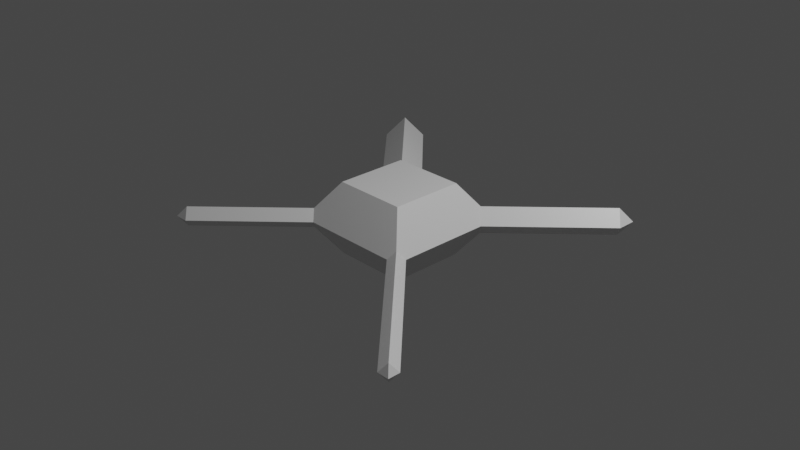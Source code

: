 # Source: ragdoll_test.blend  (saved by Blender 2.93.21; exported with 4.5.12 LTS)
import bpy
from mathutils import Matrix  # noqa: F401  (used for matrix-valued properties, if any)

bpy.ops.wm.read_factory_settings(use_empty=True)
scene = bpy.context.scene
scene.name = 'Scene'

# ---- collections
col_collection = bpy.data.collections.new('Collection'); scene.collection.children.link(col_collection)

# ---- materials (node trees are filled in below, after node groups)
mat_material = bpy.data.materials.new('Material')
mat_material.alpha_threshold = 0.0
mat_material.use_transparent_shadow = False
mat_material.line_color = (0.0, 0.0, 0.0, 1.0)

# ---- material node trees
mat_material.use_nodes = True; mat_material.node_tree.nodes.clear()
_N = mat_material.node_tree.nodes; _L = mat_material.node_tree.links
n0 = _N.new('ShaderNodeOutputMaterial'); n0.name = 'Material Output'; n0.location = (300, 300)
n1 = _N.new('ShaderNodeBsdfPrincipled'); n1.name = 'Principled BSDF'; n1.location = (10, 300)
n1.distribution = 'GGX'
n1.subsurface_method = 'BURLEY'
n1.inputs[2].default_value = 0.4
n1.inputs[3].default_value = 1.45
n1.inputs[27].default_value = (0.0, 0.0, 0.0, 1.0)
n1.inputs[28].default_value = 1.0
_L.new(n1.outputs[0], n0.inputs[0])
n0.is_active_output = True

# ---- world
world_world = bpy.data.worlds.new('World'); scene.world = world_world
world_world.use_nodes = True; world_world.node_tree.nodes.clear()
_N = world_world.node_tree.nodes; _L = world_world.node_tree.links
n0 = _N.new('ShaderNodeOutputWorld'); n0.name = 'World Output'; n0.location = (300, 300)
n1 = _N.new('ShaderNodeBackground'); n1.name = 'Background'; n1.location = (10, 300)
n1.inputs[0].default_value = (0.05088, 0.05088, 0.05088, 1.0)
_L.new(n1.outputs[0], n0.inputs[0])
n0.is_active_output = True
world_world.color = (0.05088, 0.05088, 0.05088)
world_world.use_sun_shadow = False
world_world.sun_shadow_jitter_overblur = 0.0

# ---- cameras
cam_camera = bpy.data.cameras.new('Camera')
cam_camera.clip_end = 100.0
cam_camera.ortho_scale = 7.314

# ---- lights
light_light = bpy.data.lights.new('Light', 'POINT')
light_light.transmission_factor = 0.0
light_light.energy = 1000.0
light_light.shadow_soft_size = 0.1
light_light.shadow_maximum_resolution = 0.006
light_light.use_absolute_resolution = True

# ---- meshes
me_cube = bpy.data.meshes.new('Cube')
me_cube.from_pydata([(0.402, 0.402, 0.402), (0.402, 0.402, -0.402), (0.402, -0.402, 0.402), (0.402, -0.402, -0.402), (-0.402, 0.402, 0.402), (-0.402, 0.402, -0.402), (-0.402, -0.402, 0.402), (-0.402, -0.402, -0.402), (-1.772, 1.772, 3.962e-08), (-0.9143, -0.9143, -0.1077), (1.667, 1.667, 3.581e-08), (-1.6, -1.6, -3.334e-08), (-0.6853, -0.5335, 0.0), (-0.6853, 0.3791, 0.0), (0.5796, 0.5796, 0.15), (0.5563, -0.6853, 0.0), (-0.5335, -0.6853, 0.0), (-0.6094, -0.6094, -0.1077), (0.6208, -0.6208, 0.09159), (0.5796, 0.5796, -0.15), (-0.5322, 0.5322, 0.2173), (-0.6094, -0.6094, 0.1077), (-0.3791, 0.6853, 0.0), (0.4739, 0.6853, 0.0), (0.6208, -0.6208, -0.09159), (0.6853, 0.4739, 0.0), (0.6853, -0.5563, 0.0), (-0.5322, 0.5322, -0.2173), (2.018, -2.018, 1.458e-07), (1.889, -2.018, 1.458e-07), (1.954, -1.954, 0.09159), (1.954, -1.954, -0.09159), (2.018, -1.889, 1.458e-07), (1.562, 1.562, 0.15), (1.562, 1.562, -0.15), (1.456, 1.667, 3.581e-08), (1.667, 1.456, 3.581e-08), (-1.772, 1.466, 3.962e-08), (-1.619, 1.619, 0.2173), (-1.466, 1.772, 3.962e-08), (-1.619, 1.619, -0.2173), (-1.6, -1.448, -3.334e-08), (-1.448, -1.6, -3.334e-08), (-1.524, -1.524, -0.1077), (-1.524, -1.524, 0.1077), (-1.219, -1.219, -0.1077), (-1.143, -1.295, -2.223e-08), (-0.8384, -0.9902, -1.111e-08), (-1.219, -1.219, 0.1077), (-0.9143, -0.9143, 0.1077), (-0.9902, -0.8384, -1.111e-08), (-1.295, -1.143, -2.223e-08), (1.687, -1.687, -0.09159), (1.421, -1.421, -0.09159), (1.154, -1.154, -0.09159), (0.8874, -0.8874, -0.09159), (1.752, -1.623, 1.166e-07), (1.485, -1.356, 8.748e-08), (1.219, -1.09, 5.832e-08), (0.9519, -0.8229, 2.916e-08), (1.687, -1.687, 0.09159), (1.421, -1.421, 0.09159), (1.154, -1.154, 0.09159), (0.8874, -0.8874, 0.09159), (0.8229, -0.9519, 2.916e-08), (1.09, -1.219, 5.832e-08), (1.356, -1.485, 8.748e-08), (1.623, -1.752, 1.166e-07), (0.8252, 0.8252, -0.15), (1.071, 1.071, -0.15), (1.316, 1.316, -0.15), (0.9308, 0.7195, 8.951e-09), (1.176, 0.965, 1.79e-08), (1.422, 1.211, 2.685e-08), (1.211, 1.422, 2.685e-08), (0.965, 1.176, 1.79e-08), (0.7195, 0.9308, 8.951e-09), (0.8252, 0.8252, 0.15), (1.071, 1.071, 0.15), (1.316, 1.316, 0.15), (-1.194, 1.5, 2.971e-08), (-0.9225, 1.229, 1.981e-08), (-0.6508, 0.957, 9.905e-09), (-1.347, 1.347, -0.2173), (-1.076, 1.076, -0.2173), (-0.8039, 0.8039, -0.2173), (-1.5, 1.194, 2.971e-08), (-1.229, 0.9225, 1.981e-08), (-0.957, 0.6508, 9.905e-09), (-0.8039, 0.8039, 0.2173), (-1.076, 1.076, 0.2173), (-1.347, 1.347, 0.2173), (-0.402, 0.0, -0.402), (0.402, 0.0, -0.402), (-0.6853, 5.96e-08, 0.0), (0.402, 5.96e-08, 0.402), (0.6853, 5.96e-08, 0.0), (-0.402, 8.941e-08, 0.402), (0.0, 0.402, -0.402), (0.0, -0.402, -0.402), (0.0, 0.0, -0.402), (-2.98e-07, 0.6853, 0.0), (-2.384e-07, -0.6853, 0.0), (-2.98e-07, 7.451e-08, 0.402), (-2.98e-07, 0.402, 0.402), (-2.98e-07, -0.402, 0.402)], [], [(0, 104, 103, 95), (67, 52, 31, 29), (45, 46, 42, 43), (100, 93, 3, 99), (70, 74, 35, 34), (91, 80, 39, 38), (5, 27, 22, 101, 98), (1, 19, 25, 96, 93), (7, 17, 12, 94, 92), (3, 24, 15, 102, 99), (28, 30, 29), (80, 83, 40, 39), (51, 45, 43, 41), (22, 20, 4, 104, 101), (73, 70, 34, 36), (12, 21, 6, 97, 94), (83, 86, 37, 40), (46, 48, 44, 42), (52, 56, 32, 31), (79, 73, 36, 33), (86, 91, 38, 37), (56, 60, 30, 32), (74, 79, 33, 35), (25, 14, 0, 95, 96), (60, 67, 29, 30), (15, 18, 2, 105, 102), (48, 51, 41, 44), (29, 31, 28), (31, 32, 28), (32, 30, 28), (10, 33, 36), (35, 33, 10), (34, 35, 10), (36, 34, 10), (8, 38, 39), (40, 37, 8), (37, 38, 8), (39, 40, 8), (11, 44, 41), (41, 43, 11), (43, 42, 11), (42, 44, 11), (21, 12, 50, 49), (49, 50, 51, 48), (16, 21, 49, 47), (47, 49, 48, 46), (12, 17, 9, 50), (50, 9, 45, 51), (17, 16, 47, 9), (9, 47, 46, 45), (18, 15, 64, 63), (63, 64, 65, 62), (62, 65, 66, 61), (61, 66, 67, 60), (26, 18, 63, 59), (59, 63, 62, 58), (58, 62, 61, 57), (57, 61, 60, 56), (24, 26, 59, 55), (55, 59, 58, 54), (54, 58, 57, 53), (53, 57, 56, 52), (15, 24, 55, 64), (64, 55, 54, 65), (65, 54, 53, 66), (66, 53, 52, 67), (23, 14, 77, 76), (76, 77, 78, 75), (75, 78, 79, 74), (14, 25, 71, 77), (77, 71, 72, 78), (78, 72, 73, 79), (25, 19, 68, 71), (71, 68, 69, 72), (72, 69, 70, 73), (19, 23, 76, 68), (68, 76, 75, 69), (69, 75, 74, 70), (13, 20, 89, 88), (88, 89, 90, 87), (87, 90, 91, 86), (27, 13, 88, 85), (85, 88, 87, 84), (84, 87, 86, 83), (22, 27, 85, 82), (82, 85, 84, 81), (81, 84, 83, 80), (20, 22, 82, 89), (89, 82, 81, 90), (90, 81, 80, 91), (98, 1, 93, 100), (95, 103, 105, 2), (93, 96, 26, 24, 3), (92, 94, 13, 27, 5), (94, 97, 4, 20, 13), (96, 95, 2, 18, 26), (5, 98, 100, 92), (92, 100, 99, 7), (99, 102, 16, 17, 7), (98, 101, 23, 19, 1), (101, 104, 0, 14, 23), (105, 103, 97, 6), (103, 104, 4, 97), (102, 105, 6, 21, 16)])
_uv = me_cube.uv_layers.new(name='UVMap')
_uv.uv.foreach_set('vector', [0.625, 0.5, 0.75, 0.5, 0.75, 0.625, 0.625, 0.625, 0.5, 0.7735, 0.4715, 0.75, 0.4715, 0.75, 0.5, 0.7735, 0.4665, 1.0, 0.5, 0.9723, 0.5, 0.9723, 0.4665, 1.0, 0.25, 0.625, 0.375, 0.625, 0.375, 0.75, 0.25, 0.75, 0.4534, 0.5, 0.5, 0.4614, 0.5, 0.4614, 0.4534, 0.5, 0.5676, 0.25, 0.5, 0.3059, 0.5, 0.3059, 0.5676, 0.25, 0.375, 0.25, 0.4324, 0.25, 0.5, 0.3059, 0.5, 0.375, 0.375, 0.375, 0.375, 0.5, 0.4534, 0.5, 0.5, 0.5386, 0.5, 0.625, 0.375, 0.625, 0.375, 0.0, 0.4665, 0.0, 0.5, 0.02769, 0.5, 0.125, 0.375, 0.125, 0.375, 0.75, 0.4715, 0.75, 0.5, 0.7735, 0.5, 0.875, 0.375, 0.875, 0.5, 0.75, 0.5285, 0.75, 0.5, 0.7735, 0.5, 0.3059, 0.4324, 0.25, 0.4324, 0.25, 0.5, 0.3059, 0.5, 0.02769, 0.4665, 0.0, 0.4665, 0.0, 0.5, 0.02769, 0.5, 0.3059, 0.5676, 0.25, 0.625, 0.25, 0.625, 0.375, 0.5, 0.375, 0.5, 0.5386, 0.4534, 0.5, 0.4534, 0.5, 0.5, 0.5386, 0.5, 0.02769, 0.5335, 0.0, 0.625, 0.0, 0.625, 0.125, 0.5, 0.125, 0.4324, 0.25, 0.5, 0.1941, 0.5, 0.1941, 0.4324, 0.25, 0.5, 0.9723, 0.5335, 1.0, 0.5335, 1.0, 0.5, 0.9723, 0.4715, 0.75, 0.5, 0.7265, 0.5, 0.7265, 0.4715, 0.75, 0.5466, 0.5, 0.5, 0.5386, 0.5, 0.5386, 0.5466, 0.5, 0.5, 0.1941, 0.5676, 0.25, 0.5676, 0.25, 0.5, 0.1941, 0.5, 0.7265, 0.5285, 0.75, 0.5285, 0.75, 0.5, 0.7265, 0.5, 0.4614, 0.5466, 0.5, 0.5466, 0.5, 0.5, 0.4614, 0.5, 0.5386, 0.5466, 0.5, 0.625, 0.5, 0.625, 0.625, 0.5, 0.625, 0.5285, 0.75, 0.5, 0.7735, 0.5, 0.7735, 0.5285, 0.75, 0.5, 0.7735, 0.5285, 0.75, 0.625, 0.75, 0.625, 0.875, 0.5, 0.875, 0.5335, 0.0, 0.5, 0.02769, 0.5, 0.02769, 0.5335, 0.0, 0.5, 0.7735, 0.4715, 0.75, 0.5, 0.75, 0.4715, 0.75, 0.5, 0.7265, 0.5, 0.75, 0.5, 0.7265, 0.5285, 0.75, 0.5, 0.75, 0.5, 0.5, 0.5466, 0.5, 0.5, 0.5386, 0.5, 0.4614, 0.5466, 0.5, 0.5, 0.5, 0.4534, 0.5, 0.5, 0.4614, 0.5, 0.5, 0.5, 0.5386, 0.4534, 0.5, 0.5, 0.5, 0.5, 0.25, 0.5676, 0.25, 0.5, 0.3059, 0.4324, 0.25, 0.5, 0.1941, 0.5, 0.25, 0.5, 0.1941, 0.5676, 0.25, 0.5, 0.25, 0.5, 0.3059, 0.4324, 0.25, 0.5, 0.25, 0.5, 0.0, 0.5335, 0.0, 0.5, 0.02769, 0.5, 0.02769, 0.4665, 0.0, 0.5, 0.0, 0.4665, 1.0, 0.5, 0.9723, 0.5, 1.0, 0.5, 0.9723, 0.5335, 1.0, 0.5, 1.0, 0.5335, 0.0, 0.5, 0.02769, 0.5, 0.02769, 0.5335, 0.0, 0.5335, 0.0, 0.5, 0.02769, 0.5, 0.02769, 0.5335, 0.0, 0.5, 0.9723, 0.5335, 1.0, 0.5335, 1.0, 0.5, 0.9723, 0.5, 0.9723, 0.5335, 1.0, 0.5335, 1.0, 0.5, 0.9723, 0.5, 0.02769, 0.4665, 0.0, 0.4665, 0.0, 0.5, 0.02769, 0.5, 0.02769, 0.4665, 0.0, 0.4665, 0.0, 0.5, 0.02769, 0.4665, 1.0, 0.5, 0.9723, 0.5, 0.9723, 0.4665, 1.0, 0.4665, 1.0, 0.5, 0.9723, 0.5, 0.9723, 0.4665, 1.0, 0.5285, 0.75, 0.5, 0.7735, 0.5, 0.7735, 0.5285, 0.75, 0.5285, 0.75, 0.5, 0.7735, 0.5, 0.7735, 0.5285, 0.75, 0.5285, 0.75, 0.5, 0.7735, 0.5, 0.7735, 0.5285, 0.75, 0.5285, 0.75, 0.5, 0.7735, 0.5, 0.7735, 0.5285, 0.75, 0.5, 0.7265, 0.5285, 0.75, 0.5285, 0.75, 0.5, 0.7265, 0.5, 0.7265, 0.5285, 0.75, 0.5285, 0.75, 0.5, 0.7265, 0.5, 0.7265, 0.5285, 0.75, 0.5285, 0.75, 0.5, 0.7265, 0.5, 0.7265, 0.5285, 0.75, 0.5285, 0.75, 0.5, 0.7265, 0.4715, 0.75, 0.5, 0.7265, 0.5, 0.7265, 0.4715, 0.75, 0.4715, 0.75, 0.5, 0.7265, 0.5, 0.7265, 0.4715, 0.75, 0.4715, 0.75, 0.5, 0.7265, 0.5, 0.7265, 0.4715, 0.75, 0.4715, 0.75, 0.5, 0.7265, 0.5, 0.7265, 0.4715, 0.75, 0.5, 0.7735, 0.4715, 0.75, 0.4715, 0.75, 0.5, 0.7735, 0.5, 0.7735, 0.4715, 0.75, 0.4715, 0.75, 0.5, 0.7735, 0.5, 0.7735, 0.4715, 0.75, 0.4715, 0.75, 0.5, 0.7735, 0.5, 0.7735, 0.4715, 0.75, 0.4715, 0.75, 0.5, 0.7735, 0.5, 0.4614, 0.5466, 0.5, 0.5466, 0.5, 0.5, 0.4614, 0.5, 0.4614, 0.5466, 0.5, 0.5466, 0.5, 0.5, 0.4614, 0.5, 0.4614, 0.5466, 0.5, 0.5466, 0.5, 0.5, 0.4614, 0.5466, 0.5, 0.5, 0.5386, 0.5, 0.5386, 0.5466, 0.5, 0.5466, 0.5, 0.5, 0.5386, 0.5, 0.5386, 0.5466, 0.5, 0.5466, 0.5, 0.5, 0.5386, 0.5, 0.5386, 0.5466, 0.5, 0.5, 0.5386, 0.4534, 0.5, 0.4534, 0.5, 0.5, 0.5386, 0.5, 0.5386, 0.4534, 0.5, 0.4534, 0.5, 0.5, 0.5386, 0.5, 0.5386, 0.4534, 0.5, 0.4534, 0.5, 0.5, 0.5386, 0.4534, 0.5, 0.5, 0.4614, 0.5, 0.4614, 0.4534, 0.5, 0.4534, 0.5, 0.5, 0.4614, 0.5, 0.4614, 0.4534, 0.5, 0.4534, 0.5, 0.5, 0.4614, 0.5, 0.4614, 0.4534, 0.5, 0.5, 0.1941, 0.5676, 0.25, 0.5676, 0.25, 0.5, 0.1941, 0.5, 0.1941, 0.5676, 0.25, 0.5676, 0.25, 0.5, 0.1941, 0.5, 0.1941, 0.5676, 0.25, 0.5676, 0.25, 0.5, 0.1941, 0.4324, 0.25, 0.5, 0.1941, 0.5, 0.1941, 0.4324, 0.25, 0.4324, 0.25, 0.5, 0.1941, 0.5, 0.1941, 0.4324, 0.25, 0.4324, 0.25, 0.5, 0.1941, 0.5, 0.1941, 0.4324, 0.25, 0.5, 0.3059, 0.4324, 0.25, 0.4324, 0.25, 0.5, 0.3059, 0.5, 0.3059, 0.4324, 0.25, 0.4324, 0.25, 0.5, 0.3059, 0.5, 0.3059, 0.4324, 0.25, 0.4324, 0.25, 0.5, 0.3059, 0.5676, 0.25, 0.5, 0.3059, 0.5, 0.3059, 0.5676, 0.25, 0.5676, 0.25, 0.5, 0.3059, 0.5, 0.3059, 0.5676, 0.25, 0.5676, 0.25, 0.5, 0.3059, 0.5, 0.3059, 0.5676, 0.25, 0.25, 0.5, 0.375, 0.5, 0.375, 0.625, 0.25, 0.625, 0.625, 0.625, 0.75, 0.625, 0.75, 0.75, 0.625, 0.75, 0.375, 0.625, 0.5, 0.625, 0.5, 0.7265, 0.4715, 0.75, 0.375, 0.75, 0.375, 0.125, 0.5, 0.125, 0.5, 0.1941, 0.4324, 0.25, 0.375, 0.25, 0.5, 0.125, 0.625, 0.125, 0.625, 0.25, 0.5676, 0.25, 0.5, 0.1941, 0.5, 0.625, 0.625, 0.625, 0.625, 0.75, 0.5285, 0.75, 0.5, 0.7265, 0.125, 0.5, 0.25, 0.5, 0.25, 0.625, 0.125, 0.625, 0.125, 0.625, 0.25, 0.625, 0.25, 0.75, 0.125, 0.75, 0.375, 0.875, 0.5, 0.875, 0.5, 0.9723, 0.4665, 1.0, 0.375, 1.0, 0.375, 0.375, 0.5, 0.375, 0.5, 0.4614, 0.4534, 0.5, 0.375, 0.5, 0.5, 0.375, 0.625, 0.375, 0.625, 0.5, 0.5466, 0.5, 0.5, 0.4614, 0.75, 0.75, 0.75, 0.625, 0.875, 0.625, 0.875, 0.75, 0.75, 0.625, 0.75, 0.5, 0.875, 0.5, 0.875, 0.625, 0.5, 0.875, 0.625, 0.875, 0.625, 1.0, 0.5335, 1.0, 0.5, 0.9723])
me_cube.materials.append(mat_material)
me_cube.use_remesh_preserve_volume = False
me_cube.use_remesh_preserve_attributes = False
me_cube.use_mirror_vertex_groups = False
me_cube.use_paint_bone_selection = False
me_cube.use_paint_mask_vertex = True
me_cube.update()
arm_armature = bpy.data.armatures.new('Armature')  # bones are not reproduced

# ---- objects
ob_cube = bpy.data.objects.new('Cube', me_cube)
ob_light = bpy.data.objects.new('Light', light_light)
ob_camera = bpy.data.objects.new('Camera', cam_camera)
ob_armature = bpy.data.objects.new('Armature', arm_armature)

# ---- transforms, parenting, visibility, modifiers, constraints
ob_cube.parent = ob_armature
ob_cube.location = (0.0, 0.0, 0.0)
ob_cube.lock_rotations_4d = False
ob_cube.empty_display_type = 'ARROWS'
ob_cube.lineart.crease_threshold = 0.0
_vg = ob_cube.vertex_groups.new(name='Bone')
_vg.add([4, 5, 6, 7, 8, 9, 11, 12, 13, 16, 17, 20, 21, 22, 27, 37, 38, 39, 40, 41, 42, 43, 44, 45, 46, 47, 48, 49, 50, 51, 80, 81, 82, 83, 84, 85, 86, 87, 88, 89, 90, 91, 92, 94, 97, 98, 99, 100, 101, 102, 103, 104, 105], 1.0, 'REPLACE')
_vg = ob_cube.vertex_groups.new(name='arm_01')
for _i, _w in zip([15, 18, 24, 26, 96, 102], [1.0, 1.0, 1.0, 1.0, 0.4601, 0.4896]): _vg.add([_i], _w, 'REPLACE')
_vg = ob_cube.vertex_groups.new(name='arm_01.001')
_vg.add([55, 59, 63, 64], 1.0, 'REPLACE')
_vg = ob_cube.vertex_groups.new(name='arm_01.002')
_vg.add([54, 58, 62, 65], 1.0, 'REPLACE')
_vg = ob_cube.vertex_groups.new(name='arm_01.003')
_vg.add([53, 57, 61, 66], 1.0, 'REPLACE')
_vg = ob_cube.vertex_groups.new(name='arm_01.004')
_vg.add([52, 56, 60, 67], 1.0, 'REPLACE')
_vg = ob_cube.vertex_groups.new(name='arm_01.005')
_vg.add([28, 29, 30, 31, 32], 1.0, 'REPLACE')
_vg = ob_cube.vertex_groups.new(name='arm_02')
for _i, _w in zip([14, 19, 23, 25, 96, 101], [1.0, 1.0, 1.0, 1.0, 0.5399, 0.4444]): _vg.add([_i], _w, 'REPLACE')
_vg = ob_cube.vertex_groups.new(name='arm_02.001')
_vg.add([68, 71, 76, 77], 1.0, 'REPLACE')
_vg = ob_cube.vertex_groups.new(name='arm_02.002')
_vg.add([69, 72, 75, 78], 1.0, 'REPLACE')
_vg = ob_cube.vertex_groups.new(name='arm_02.003')
_vg.add([70, 73, 74, 79], 1.0, 'REPLACE')
_vg = ob_cube.vertex_groups.new(name='arm_02.004')
_vg.add([10, 33, 34, 35, 36], 1.0, 'REPLACE')
_m = ob_cube.modifiers.new('Armature', 'ARMATURE')
_m.object = ob_armature
ob_light.location = (4.076, 1.005, 5.904)
ob_light.rotation_euler = (0.6503, 0.05522, 1.866)
ob_light.lock_rotations_4d = False
ob_light.empty_display_type = 'ARROWS'
ob_light.color = (0.0, 0.0, 0.0, 0.0)
ob_light.lineart.crease_threshold = 0.0
ob_camera.location = (7.359, -6.926, 4.958)
ob_camera.rotation_euler = (1.109, 0.0, 0.8149)
ob_camera.lock_rotations_4d = False
ob_camera.empty_display_type = 'ARROWS'
ob_camera.color = (0.0, 0.0, 0.0, 0.0)
ob_camera.display_type = 'WIRE'
ob_camera.lineart.crease_threshold = 0.0
ob_armature.location = (0.0, 0.0, 0.0)
ob_armature.show_in_front = True

# ---- collection membership
col_collection.objects.link(ob_cube)
col_collection.objects.link(ob_light)
col_collection.objects.link(ob_camera)
col_collection.objects.link(ob_armature)

# ---- scene / render settings (as saved in the file)
scene.camera = ob_camera
scene.frame_start = 1; scene.frame_end = 250; scene.frame_set(1)
scene.render.engine = 'BLENDER_EEVEE_NEXT'
scene.cycles.use_denoising = False
scene.cycles.samples = 128
scene.cycles.sampling_pattern = 'TABULATED_SOBOL'
scene.cycles.use_adaptive_sampling = False
scene.cycles.use_light_tree = False
scene.view_settings.view_transform = 'Filmic'
bpy.context.view_layer.update()

